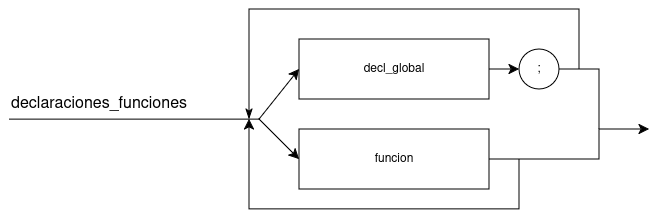

The diagram above was exported from draw.io. Its source (the exported page's mxGraphModel, read from the mxfile embedded in the PNG):
<mxGraphModel dx="943" dy="557" grid="1" gridSize="10" guides="1" tooltips="1" connect="1" arrows="1" fold="1" page="1" pageScale="1" pageWidth="827" pageHeight="1169" math="0" shadow="0">
  <root>
    <mxCell id="0" />
    <mxCell id="1" parent="0" />
    <mxCell id="qWlWauTJVM-Ps-hnZYO--14" edge="1" parent="1" source="qWlWauTJVM-Ps-hnZYO--1" style="edgeStyle=none;curved=1;rounded=0;orthogonalLoop=1;jettySize=auto;html=1;exitX=1;exitY=0.5;exitDx=0;exitDy=0;entryX=0;entryY=0.5;entryDx=0;entryDy=0;fontSize=12;startSize=8;endSize=8;" target="qWlWauTJVM-Ps-hnZYO--11">
      <mxGeometry relative="1" as="geometry" />
    </mxCell>
    <mxCell id="qWlWauTJVM-Ps-hnZYO--1" parent="1" style="rounded=0;whiteSpace=wrap;html=1;" value="decl_global" vertex="1">
      <mxGeometry height="60" width="190" x="340" y="350" as="geometry" />
    </mxCell>
    <mxCell id="qWlWauTJVM-Ps-hnZYO--21" edge="1" parent="1" source="qWlWauTJVM-Ps-hnZYO--3" style="edgeStyle=none;curved=0;rounded=0;orthogonalLoop=1;jettySize=auto;html=1;exitX=1;exitY=0.5;exitDx=0;exitDy=0;fontSize=12;startSize=8;endSize=8;">
      <mxGeometry relative="1" as="geometry">
        <Array as="points">
          <mxPoint x="640" y="470" />
          <mxPoint x="640" y="440" />
        </Array>
        <mxPoint x="690" y="440" as="targetPoint" />
      </mxGeometry>
    </mxCell>
    <mxCell id="qWlWauTJVM-Ps-hnZYO--3" parent="1" style="rounded=0;whiteSpace=wrap;html=1;" value="funcion" vertex="1">
      <mxGeometry height="60" width="190" x="340" y="440" as="geometry" />
    </mxCell>
    <mxCell id="qWlWauTJVM-Ps-hnZYO--5" edge="1" parent="1" style="endArrow=classic;html=1;rounded=0;fontSize=12;startSize=8;endSize=8;curved=0;entryX=0;entryY=0.5;entryDx=0;entryDy=0;" target="qWlWauTJVM-Ps-hnZYO--1" value="">
      <mxGeometry height="50" relative="1" width="50" as="geometry">
        <Array as="points">
          <mxPoint x="300" y="430" />
        </Array>
        <mxPoint x="50" y="430" as="sourcePoint" />
        <mxPoint x="410" y="440" as="targetPoint" />
      </mxGeometry>
    </mxCell>
    <mxCell id="qWlWauTJVM-Ps-hnZYO--7" parent="1" style="text;html=1;whiteSpace=wrap;strokeColor=none;fillColor=none;align=center;verticalAlign=middle;rounded=0;fontSize=16;" value="declaraciones_funciones" vertex="1">
      <mxGeometry height="30" width="60" x="110" y="400" as="geometry" />
    </mxCell>
    <mxCell id="qWlWauTJVM-Ps-hnZYO--18" edge="1" parent="1" source="qWlWauTJVM-Ps-hnZYO--11" style="edgeStyle=none;curved=0;rounded=0;orthogonalLoop=1;jettySize=auto;html=1;exitX=1;exitY=0.5;exitDx=0;exitDy=0;fontSize=12;startSize=8;endSize=8;endArrow=none;endFill=0;">
      <mxGeometry relative="1" as="geometry">
        <Array as="points">
          <mxPoint x="640" y="380" />
        </Array>
        <mxPoint x="640" y="440" as="targetPoint" />
      </mxGeometry>
    </mxCell>
    <mxCell id="qWlWauTJVM-Ps-hnZYO--11" parent="1" style="ellipse;whiteSpace=wrap;html=1;" value=";" vertex="1">
      <mxGeometry height="40" width="40" x="560" y="360" as="geometry" />
    </mxCell>
    <mxCell id="qWlWauTJVM-Ps-hnZYO--13" edge="1" parent="1" style="endArrow=classic;html=1;rounded=0;fontSize=12;startSize=8;endSize=8;curved=1;entryX=0;entryY=0.5;entryDx=0;entryDy=0;" target="qWlWauTJVM-Ps-hnZYO--3" value="">
      <mxGeometry height="50" relative="1" width="50" as="geometry">
        <mxPoint x="300" y="430" as="sourcePoint" />
        <mxPoint x="430" y="450" as="targetPoint" />
      </mxGeometry>
    </mxCell>
    <mxCell id="qWlWauTJVM-Ps-hnZYO--19" edge="1" parent="1" style="endArrow=none;html=1;rounded=0;fontSize=12;startSize=8;endSize=8;curved=0;endFill=0;startArrow=classicThin;startFill=1;" value="">
      <mxGeometry height="50" relative="1" width="50" as="geometry">
        <Array as="points">
          <mxPoint x="290" y="320" />
          <mxPoint x="620" y="320" />
        </Array>
        <mxPoint x="290" y="430" as="sourcePoint" />
        <mxPoint x="620" y="380" as="targetPoint" />
      </mxGeometry>
    </mxCell>
    <mxCell id="qWlWauTJVM-Ps-hnZYO--22" edge="1" parent="1" style="endArrow=classic;html=1;rounded=0;fontSize=12;startSize=8;endSize=8;curved=0;" value="">
      <mxGeometry height="50" relative="1" width="50" as="geometry">
        <Array as="points">
          <mxPoint x="560" y="520" />
          <mxPoint x="290" y="520" />
        </Array>
        <mxPoint x="560" y="470" as="sourcePoint" />
        <mxPoint x="290" y="430" as="targetPoint" />
      </mxGeometry>
    </mxCell>
  </root>
</mxGraphModel>